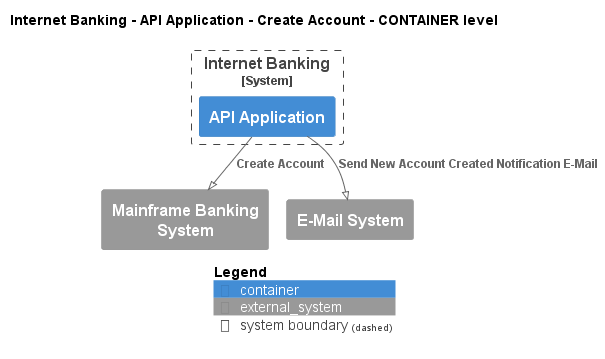

The diagram above was rendered by PlantUML. Its source (embedded in the PNG):
@startuml
!pragma layout smetana
!include ..\..\..\..\..\..\.c4s\C4_Container.puml

AddElementTag("state:new", $bgColor=green, $fontColor=#ffffff, $borderColor=green, $shadowing="False")
AddElementTag("state:changed", $bgColor=orange, $fontColor=#ffffff, $borderColor=orange, $shadowing="False")
AddElementTag("state:removed", $bgColor=red, $fontColor=#ffffff, $borderColor=red, $shadowing="False")

AddRelTag("state:new", $textColor=green, $lineColor=green)
AddRelTag("state:changed", $textColor=orange, $lineColor=orange)
AddRelTag("state:removed", $textColor=red, $lineColor=red)

SHOW_PERSON_PORTRAIT()
LAYOUT_TOP_DOWN()

skinparam linetype polyline

title Internet Banking - API Application - Create Account - CONTAINER level


System_Boundary(BigBankPlc.SoftwareSystems.InternetBanking, "Internet Banking") {
    Container(BigBankPlc.SoftwareSystems.InternetBanking.Containers.APIApplication, "API Application", "", "")
}
System_Ext(BigBankPlc.SoftwareSystems.MainframeBankingSystem, "Mainframe Banking System", "")
System_Ext(BigBankPlc.SoftwareSystems.EMailSystem, "E-Mail System", "")

Rel(BigBankPlc.SoftwareSystems.InternetBanking.Containers.APIApplication, BigBankPlc.SoftwareSystems.MainframeBankingSystem, "Create Account")
Rel(BigBankPlc.SoftwareSystems.InternetBanking.Containers.APIApplication, BigBankPlc.SoftwareSystems.EMailSystem, "Send New Account Created Notification E-Mail")


SHOW_LEGEND()
@enduml